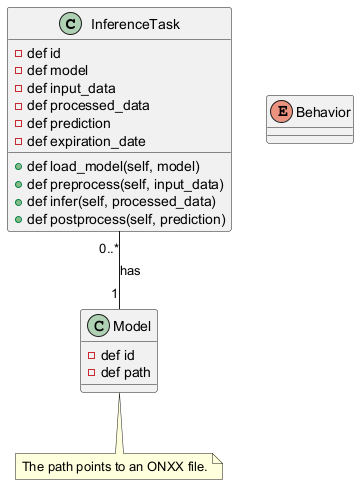

The diagram above was rendered by PlantUML. Its source (embedded in the PNG):
@startuml
class InferenceTask{
    - def id
    - def model
    - def input_data
    - def processed_data
    - def prediction
    - def expiration_date
    + def load_model(self, model)
    + def preprocess(self, input_data)
    + def infer(self, processed_data)
    + def postprocess(self, prediction)
}
class Model{
    - def id
    - def path
}   
note bottom of Model: The path points to an ONXX file.
enum Behavior{

}
InferenceTask "0..*" -- "1" Model : has
@enduml